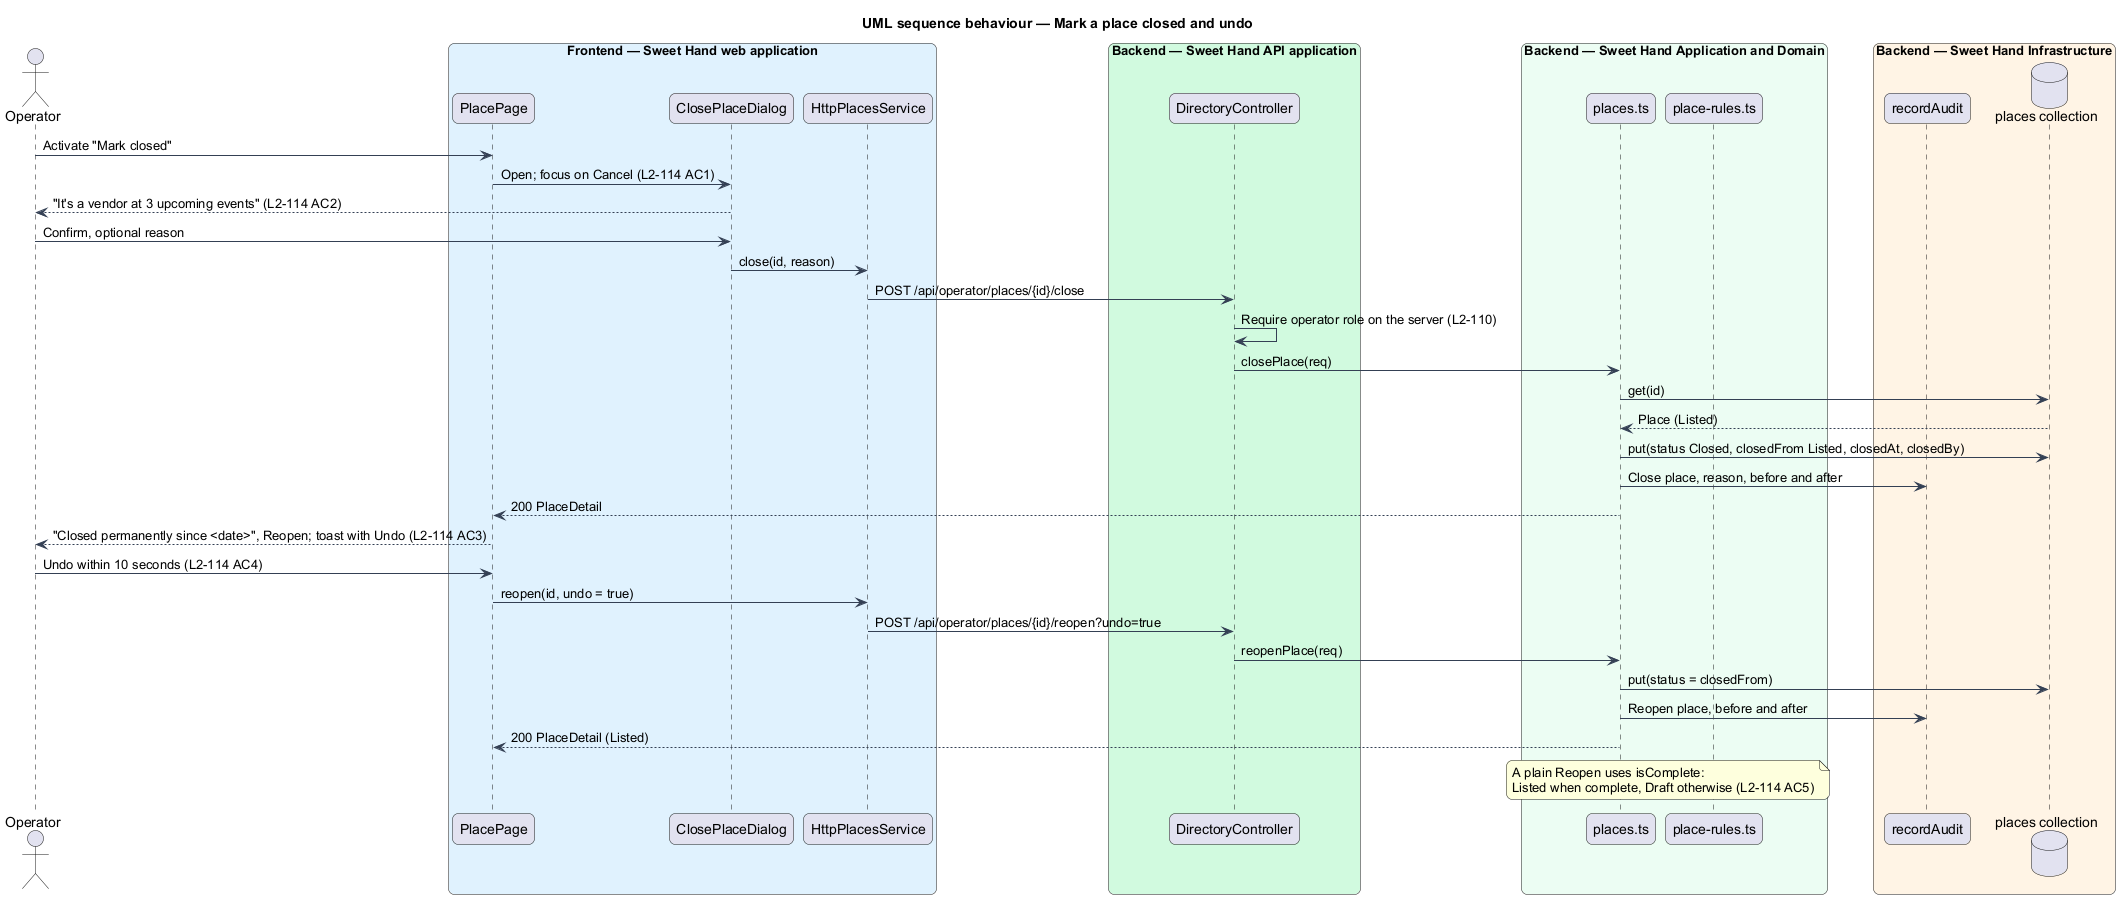

The diagram above was rendered by PlantUML. Its source (embedded in the PNG):
@startuml
title UML sequence behaviour — Mark a place closed and undo
skinparam backgroundColor #FFFFFF
skinparam shadowing false
skinparam roundcorner 12
skinparam defaultFontName Arial
skinparam ArrowColor #344054
actor "Operator" as actor
box "Frontend — Sweet Hand web application" #E0F2FE
  participant "PlacePage" as page
  participant "ClosePlaceDialog" as dialog
  participant "HttpPlacesService" as svc
end box
box "Backend — Sweet Hand API application" #D1FADF
  participant "DirectoryController" as ctrl
end box
box "Backend — Sweet Hand Application and Domain" #ECFDF3
  participant "places.ts" as uc
  participant "place-rules.ts" as rules
end box
box "Backend — Sweet Hand Infrastructure" #FFF4E5
  participant "recordAudit" as audit
  database "places collection" as db
end box
actor -> page : Activate "Mark closed"
page -> dialog : Open; focus on Cancel (L2-114 AC1)
dialog --> actor : "It's a vendor at 3 upcoming events" (L2-114 AC2)
actor -> dialog : Confirm, optional reason
dialog -> svc : close(id, reason)
svc -> ctrl : POST /api/operator/places/{id}/close
ctrl -> ctrl : Require operator role on the server (L2-110)
ctrl -> uc : closePlace(req)
uc -> db : get(id)
db --> uc : Place (Listed)
uc -> db : put(status Closed, closedFrom Listed, closedAt, closedBy)
uc -> audit : Close place, reason, before and after
uc --> page : 200 PlaceDetail
page --> actor : "Closed permanently since <date>", Reopen; toast with Undo (L2-114 AC3)
actor -> page : Undo within 10 seconds (L2-114 AC4)
page -> svc : reopen(id, undo = true)
svc -> ctrl : POST /api/operator/places/{id}/reopen?undo=true
ctrl -> uc : reopenPlace(req)
uc -> db : put(status = closedFrom)
uc -> audit : Reopen place, before and after
uc --> page : 200 PlaceDetail (Listed)
note over uc, rules : A plain Reopen uses isComplete:\nListed when complete, Draft otherwise (L2-114 AC5)
@enduml